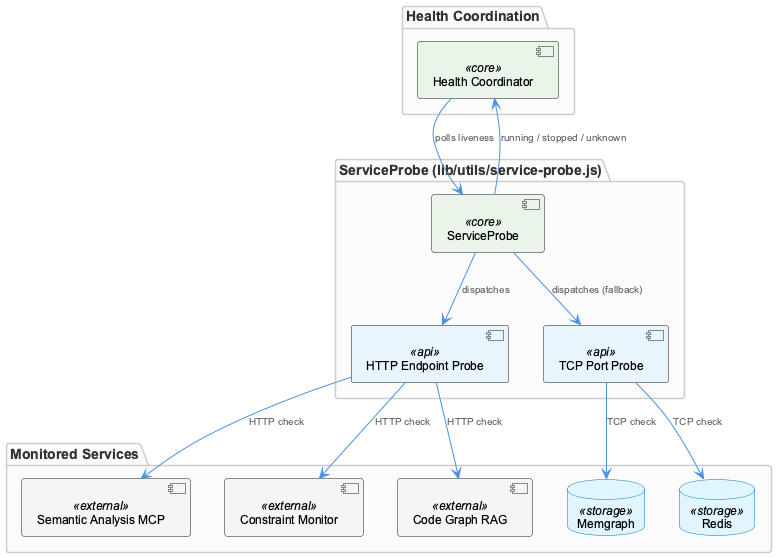

The diagram above was rendered by PlantUML. Its source (embedded in the PNG):
@startuml
!include /Users/Q284340/Agentic/coding/docs/puml/_standard-style.puml

package "Health Coordination" {
  component "Health Coordinator" as hc <<core>>
}

package "ServiceProbe (lib/utils/service-probe.js)" {
  component "HTTP Endpoint Probe" as http <<api>>
  component "TCP Port Probe" as tcp <<api>>
  component "ServiceProbe" as sp <<core>>
}

package "Monitored Services" {
  component "Semantic Analysis MCP" as mcp <<external>>
  component "Constraint Monitor" as cm <<external>>
  component "Code Graph RAG" as cgr <<external>>
  database "Memgraph" as mg <<storage>>
  database "Redis" as redis <<storage>>
}

hc --> sp : "polls liveness"
sp --> http : "dispatches"
sp --> tcp : "dispatches (fallback)"

http --> mcp : "HTTP check"
http --> cm : "HTTP check"
http --> cgr : "HTTP check"
tcp --> mg : "TCP check"
tcp --> redis : "TCP check"

sp --> hc : "running / stopped / unknown"

@enduml